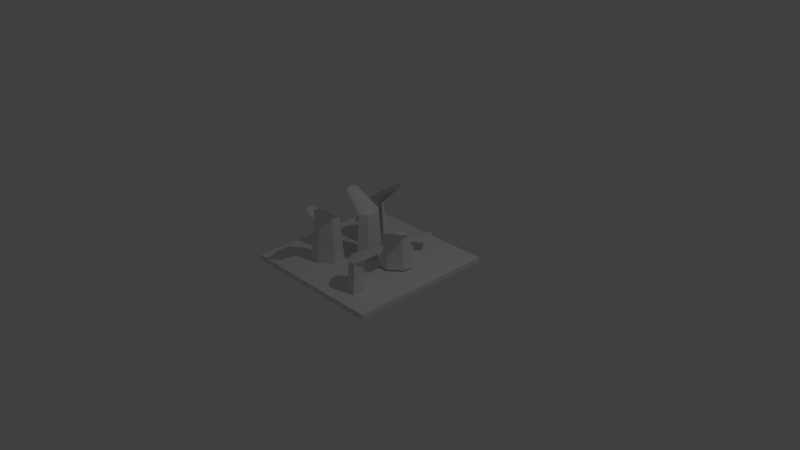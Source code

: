 # Source: grassGoodOneObj.blend  (saved by Blender 2.78.0; exported with 4.5.12 LTS)
import bpy
from mathutils import Matrix  # noqa: F401  (used for matrix-valued properties, if any)

bpy.ops.wm.read_factory_settings(use_empty=True)
scene = bpy.context.scene
scene.name = 'Scene'

# ---- collections
col_collection_1 = bpy.data.collections.new('Collection 1'); scene.collection.children.link(col_collection_1)

# ---- world
world_world = bpy.data.worlds.new('World'); scene.world = world_world
world_world.color = (0.05088, 0.05088, 0.05088)
world_world.use_sun_shadow = False
world_world.sun_shadow_jitter_overblur = 0.0
world_world.cycles.sampling_method = 'MANUAL'

# ---- cameras
cam_camera = bpy.data.cameras.new('Camera')
cam_camera.clip_end = 100.0
cam_camera.lens = 35.0
cam_camera.sensor_width = 32.0
cam_camera.sensor_height = 18.0
cam_camera.ortho_scale = 7.314
cam_camera.dof.focus_distance = 0.0
cam_camera.dof.aperture_fstop = 128.0

# ---- lights
light_lamp = bpy.data.lights.new('Lamp', 'POINT')
light_lamp.transmission_factor = 0.0
light_lamp.cutoff_distance = 30.0
light_lamp.energy = 100.0
light_lamp.shadow_buffer_clip_start = 1.001
light_lamp.shadow_soft_size = 0.1
light_lamp.shadow_maximum_resolution = 0.006
light_lamp.use_absolute_resolution = True

# ---- meshes
me_cube_001 = bpy.data.meshes.new('Cube.001')
me_cube_001.from_pydata([(-1.0, -1.0, -1.0), (-1.0, -1.0, 1.0), (-1.0, 1.0, -1.0), (-1.0, 1.0, 1.0), (1.0, -1.0, -1.0), (1.0, -1.0, 1.0), (1.0, 1.0, -1.0), (1.0, 1.0, 1.0), (-0.6742, 0.06779, -3.478), (-0.6587, 0.01366, 9.635), (-0.5388, -0.006795, -3.478), (-0.5583, -0.04166, 9.635), (-0.4788, -0.2163, -3.478), (-0.5138, -0.1971, 9.635), (-0.5542, -0.3513, -3.478), (-0.5697, -0.2972, 9.635), (-0.6896, -0.2767, -3.478), (-0.6701, -0.2419, 9.635), (-0.7496, -0.06718, -3.478), (-0.7146, -0.08644, 9.635), (-0.9361, -0.1884, 14.27), (-0.9405, -0.144, 13.73), (-0.912, -0.2727, 14.27), (-0.8923, -0.3126, 13.73), (-0.8967, -0.2683, 13.19), (-0.9208, -0.184, 13.19), (-0.5165, 0.8232, 0.2703), (-0.5592, 0.7865, 5.536), (-0.5278, 0.669, 0.2703), (-0.5676, 0.6722, 5.536), (-0.6932, 0.5271, 0.2703), (-0.6903, 0.5669, 5.536), (-0.8473, 0.5393, 0.2703), (-0.8046, 0.5759, 5.536), (-0.836, 0.6934, 0.2703), (-0.7962, 0.6903, 5.536), (-0.6706, 0.8354, 0.2703), (-0.6735, 0.7956, 5.536), (-0.8586, 0.9544, 7.398), (-0.8201, 0.9769, 7.181), (-0.9251, 0.8972, 7.398), (-0.9532, 0.8627, 7.181), (-0.9147, 0.8852, 6.965), (-0.8482, 0.9423, 6.965), (-0.08824, 0.1811, -1.86), (-0.129, 0.2199, 18.28), (-0.2428, 0.1768, -1.86), (-0.2436, 0.2168, 18.28), (-0.4006, 0.3272, -1.86), (-0.3607, 0.3282, 18.28), (-0.404, 0.4817, -1.86), (-0.3632, 0.4429, 18.28), (-0.2494, 0.4859, -1.86), (-0.2486, 0.446, 18.28), (-0.09158, 0.3356, -1.86), (-0.1315, 0.3345, 18.28), (0.0079, 0.5346, 25.4), (0.03417, 0.4986, 24.57), (-0.0556, 0.595, 25.4), (-0.09282, 0.6195, 24.57), (-0.06655, 0.5835, 23.74), (-0.003053, 0.5231, 23.74), (0.3117, 0.3246, 0.3593), (0.2767, 0.3688, 5.625), (0.158, 0.3419, 0.3593), (0.1627, 0.3815, 5.625), (0.02256, 0.5126, 0.3593), (0.06224, 0.5082, 5.625), (0.04069, 0.6662, 0.3593), (0.07569, 0.6221, 5.625), (0.1943, 0.6489, 0.3593), (0.1896, 0.6093, 5.625), (0.3298, 0.4782, 0.3593), (0.2901, 0.4826, 5.625), (0.4559, 0.6614, 7.487), (0.4769, 0.6221, 7.27), (0.4014, 0.7301, 7.487), (0.3679, 0.7595, 7.27), (0.389, 0.7202, 7.054), (0.4435, 0.6515, 7.054), (0.6145, -0.786, -0.7286), (0.5795, -0.7419, 12.29), (0.4609, -0.7687, -0.7286), (0.4656, -0.7291, 12.29), (0.3254, -0.598, -0.7286), (0.3651, -0.6024, 12.29), (0.3436, -0.4444, -0.7286), (0.3786, -0.4885, 12.29), (0.4972, -0.4617, -0.7286), (0.4925, -0.5013, 12.29), (0.6327, -0.6324, -0.7286), (0.593, -0.628, 12.29), (0.7588, -0.4492, 16.9), (0.7798, -0.4885, 16.36), (0.7043, -0.3805, 16.9), (0.6708, -0.3511, 16.36), (0.6918, -0.3904, 15.83), (0.7463, -0.4591, 15.83), (0.2889, -0.09351, 1.577), (0.3319, -0.05711, 14.6), (0.3012, 0.06058, 1.577), (0.341, 0.05718, 14.6), (0.4675, 0.2015, 1.577), (0.4644, 0.1617, 14.6), (0.6216, 0.1883, 1.577), (0.5786, 0.1519, 14.6), (0.6093, 0.03421, 1.577), (0.5695, 0.03762, 14.6), (0.443, -0.1067, 1.577), (0.4461, -0.06689, 14.6), (0.6301, -0.2268, 19.2), (0.5916, -0.2491, 18.67), (0.697, -0.1702, 19.2), (0.7254, -0.1358, 18.67), (0.6868, -0.158, 18.13), (0.6199, -0.2147, 18.13), (-0.4564, -0.5824, -1.465), (-0.4135, -0.546, 18.67), (-0.4441, -0.4284, -1.465), (-0.4044, -0.4318, 18.67), (-0.2778, -0.2874, -1.465), (-0.281, -0.3272, 18.67), (-0.1238, -0.3006, -1.465), (-0.1668, -0.337, 18.67), (-0.1361, -0.4547, -1.465), (-0.1759, -0.4513, 18.67), (-0.3024, -0.5956, -1.465), (-0.2992, -0.5558, 18.67), (-0.1152, -0.7158, 25.79), (-0.1538, -0.7381, 24.97), (-0.04833, -0.6591, 25.79), (-0.02001, -0.6247, 24.97), (-0.0586, -0.647, 24.14), (-0.1255, -0.7037, 24.14), (-0.08824, 0.1811, -1.86), (-0.129, 0.2199, 18.28), (-0.2428, 0.1768, -1.86), (-0.2436, 0.2168, 18.28), (-0.4006, 0.3272, -1.86), (-0.3607, 0.3282, 18.28), (-0.404, 0.4817, -1.86), (-0.3632, 0.4429, 18.28), (-0.2494, 0.4859, -1.86), (-0.2486, 0.446, 18.28), (-0.09158, 0.3356, -1.86), (-0.1315, 0.3345, 18.28), (0.0079, 0.5346, 25.4), (0.03417, 0.4986, 24.57), (-0.0556, 0.595, 25.4), (-0.09282, 0.6195, 24.57), (-0.06655, 0.5835, 23.74), (-0.003053, 0.5231, 23.74), (0.0106, 0.2141, -0.7131), (0.0106, 0.1577, 19.43), (0.1202, 0.1051, -0.7131), (0.0919, 0.07691, 19.43), (0.1202, -0.1129, -0.7131), (0.0919, -0.08476, 19.43), (0.0106, -0.2219, -0.7131), (0.0106, -0.1656, 19.43), (-0.09903, -0.1129, -0.7131), (-0.07071, -0.08476, 19.43), (-0.09903, 0.1051, -0.7131), (-0.07071, 0.07691, 19.43), (-0.3117, 0.03991, 26.55), (-0.3038, 0.08375, 25.72), (-0.3117, -0.04777, 26.55), (-0.3038, -0.0916, 25.72), (-0.2958, -0.04777, 24.89), (-0.2958, 0.03991, 24.89)], [], [(0, 1, 3, 2), (2, 3, 7, 6), (6, 7, 5, 4), (4, 5, 1, 0), (2, 6, 4, 0), (7, 3, 1, 5), (8, 9, 11, 10), (10, 11, 13, 12), (12, 13, 15, 14), (14, 15, 17, 16), (13, 11, 20, 22), (16, 17, 19, 18), (18, 19, 9, 8), (8, 10, 12, 14, 16, 18), (20, 21, 25, 24, 23, 22), (19, 17, 24, 25), (11, 9, 21, 20), (15, 13, 22, 23), (9, 19, 25, 21), (17, 15, 23, 24), (26, 27, 29, 28), (28, 29, 31, 30), (30, 31, 33, 32), (32, 33, 35, 34), (31, 29, 38, 40), (34, 35, 37, 36), (36, 37, 27, 26), (26, 28, 30, 32, 34, 36), (38, 39, 43, 42, 41, 40), (37, 35, 42, 43), (29, 27, 39, 38), (33, 31, 40, 41), (27, 37, 43, 39), (35, 33, 41, 42), (44, 45, 47, 46), (46, 47, 49, 48), (48, 49, 51, 50), (50, 51, 53, 52), (49, 47, 56, 58), (52, 53, 55, 54), (54, 55, 45, 44), (44, 46, 48, 50, 52, 54), (56, 57, 61, 60, 59, 58), (55, 53, 60, 61), (47, 45, 57, 56), (51, 49, 58, 59), (45, 55, 61, 57), (53, 51, 59, 60), (62, 63, 65, 64), (64, 65, 67, 66), (66, 67, 69, 68), (68, 69, 71, 70), (67, 65, 74, 76), (70, 71, 73, 72), (72, 73, 63, 62), (62, 64, 66, 68, 70, 72), (74, 75, 79, 78, 77, 76), (73, 71, 78, 79), (65, 63, 75, 74), (69, 67, 76, 77), (63, 73, 79, 75), (71, 69, 77, 78), (80, 81, 83, 82), (82, 83, 85, 84), (84, 85, 87, 86), (86, 87, 89, 88), (85, 83, 92, 94), (88, 89, 91, 90), (90, 91, 81, 80), (80, 82, 84, 86, 88, 90), (92, 93, 97, 96, 95, 94), (91, 89, 96, 97), (83, 81, 93, 92), (87, 85, 94, 95), (81, 91, 97, 93), (89, 87, 95, 96), (98, 99, 101, 100), (100, 101, 103, 102), (102, 103, 105, 104), (104, 105, 107, 106), (103, 101, 110, 112), (106, 107, 109, 108), (108, 109, 99, 98), (98, 100, 102, 104, 106, 108), (110, 111, 115, 114, 113, 112), (109, 107, 114, 115), (101, 99, 111, 110), (105, 103, 112, 113), (99, 109, 115, 111), (107, 105, 113, 114), (116, 117, 119, 118), (118, 119, 121, 120), (120, 121, 123, 122), (122, 123, 125, 124), (121, 119, 128, 130), (124, 125, 127, 126), (126, 127, 117, 116), (116, 118, 120, 122, 124, 126), (128, 129, 133, 132, 131, 130), (127, 125, 132, 133), (119, 117, 129, 128), (123, 121, 130, 131), (117, 127, 133, 129), (125, 123, 131, 132), (134, 135, 137, 136), (136, 137, 139, 138), (138, 139, 141, 140), (140, 141, 143, 142), (139, 137, 146, 148), (142, 143, 145, 144), (144, 145, 135, 134), (134, 136, 138, 140, 142, 144), (146, 147, 151, 150, 149, 148), (145, 143, 150, 151), (137, 135, 147, 146), (141, 139, 148, 149), (135, 145, 151, 147), (143, 141, 149, 150), (152, 153, 155, 154), (154, 155, 157, 156), (156, 157, 159, 158), (158, 159, 161, 160), (157, 155, 164, 166), (160, 161, 163, 162), (162, 163, 153, 152), (152, 154, 156, 158, 160, 162), (164, 165, 169, 168, 167, 166), (163, 161, 168, 169), (155, 153, 165, 164), (159, 157, 166, 167), (153, 163, 169, 165), (161, 159, 167, 168)])
me_cube_001.use_remesh_preserve_volume = False
me_cube_001.use_remesh_preserve_attributes = False
me_cube_001.use_mirror_vertex_groups = False
me_cube_001.update()

# ---- objects
ob_cube = bpy.data.objects.new('Cube', me_cube_001)
ob_lamp = bpy.data.objects.new('Lamp', light_lamp)
ob_camera = bpy.data.objects.new('Camera', cam_camera)

# ---- transforms, parenting, visibility, modifiers, constraints
ob_cube.location = (0.002537, -0.0002993, -0.06727)
ob_cube.scale = (1.0, 1.0, 0.03499)
ob_cube.lineart.crease_threshold = 0.0
ob_lamp.location = (4.076, 1.005, 5.904)
ob_lamp.rotation_euler = (0.6503, 0.05522, 1.866)
ob_lamp.lock_rotations_4d = False
ob_lamp.empty_display_type = 'ARROWS'
ob_lamp.color = (0.0, 0.0, 0.0, 0.0)
ob_lamp.lineart.crease_threshold = 0.0
ob_camera.location = (7.481, -6.508, 5.344)
ob_camera.rotation_euler = (1.109, 0.0, 0.8149)
ob_camera.lock_rotations_4d = False
ob_camera.empty_display_type = 'ARROWS'
ob_camera.color = (0.0, 0.0, 0.0, 0.0)
ob_camera.display_type = 'WIRE'
ob_camera.lineart.crease_threshold = 0.0

# ---- collection membership
col_collection_1.objects.link(ob_cube)
col_collection_1.objects.link(ob_lamp)
col_collection_1.objects.link(ob_camera)

# ---- scene / render settings (as saved in the file)
scene.camera = ob_camera
scene.frame_start = 1; scene.frame_end = 250; scene.frame_set(0)
scene.render.engine = 'BLENDER_EEVEE_NEXT'
scene.render.resolution_percentage = 50
scene.render.dither_intensity = 0.0
scene.cycles.use_denoising = False
scene.cycles.samples = 128
scene.cycles.sampling_pattern = 'TABULATED_SOBOL'
scene.cycles.light_sampling_threshold = 0.0
scene.cycles.use_adaptive_sampling = False
scene.cycles.use_light_tree = False
scene.cycles.blur_glossy = 0.0
scene.cycles.sample_clamp_indirect = 0.0
scene.view_settings.view_transform = 'Standard'
bpy.context.view_layer.update()
